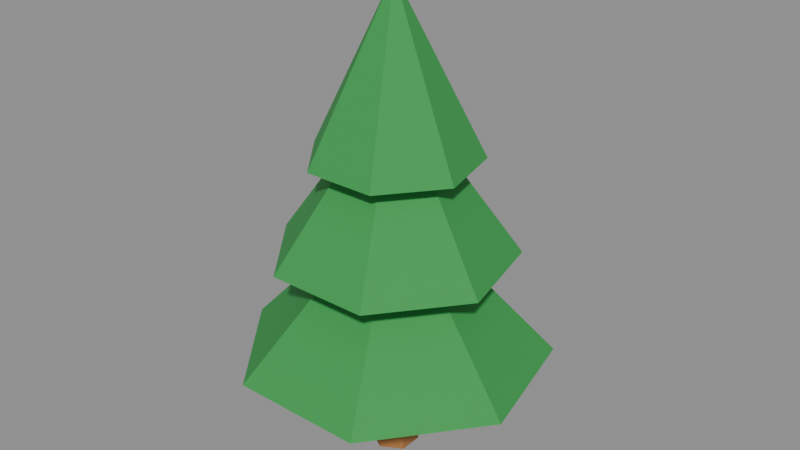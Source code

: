 # Source: ENV_Pine.blend  (saved by Blender 5.2.45; exported with 4.5.12 LTS)
import bpy
from mathutils import Matrix  # noqa: F401  (used for matrix-valued properties, if any)

bpy.ops.wm.read_factory_settings(use_empty=True)
scene = bpy.context.scene
scene.name = 'Scene'

# ---- collections
col_env_pine = bpy.data.collections.new('ENV_Pine'); scene.collection.children.link(col_env_pine)

# ---- materials (node trees are filled in below, after node groups)
mat_m_wood = bpy.data.materials.new('M_Wood')
mat_m_wood.diffuse_color = (0.3916, 0.1651, 0.04971, 1.0)
mat_m_leafdark = bpy.data.materials.new('M_LeafDark')
mat_m_leafdark.diffuse_color = (0.0331, 0.3185, 0.06848, 1.0)

# ---- material node trees
mat_m_wood.use_nodes = True; mat_m_wood.node_tree.nodes.clear()
_N = mat_m_wood.node_tree.nodes; _L = mat_m_wood.node_tree.links
n0 = _N.new('ShaderNodeBsdfPrincipled'); n0.name = 'Principled BSDF'; n0.location = (-200, 100)
n0.inputs[0].default_value = (0.3916, 0.1651, 0.04971, 1.0)
n0.inputs[2].default_value = 0.9
n0.inputs[10].default_value = 0.005
n1 = _N.new('ShaderNodeOutputMaterial'); n1.name = 'Material Output'; n1.location = (200, 100)
_L.new(n0.outputs[0], n1.inputs[0])
n1.is_active_output = True
mat_m_leafdark.use_nodes = True; mat_m_leafdark.node_tree.nodes.clear()
_N = mat_m_leafdark.node_tree.nodes; _L = mat_m_leafdark.node_tree.links
n0 = _N.new('ShaderNodeBsdfPrincipled'); n0.name = 'Principled BSDF'; n0.location = (-200, 100)
n0.inputs[0].default_value = (0.0331, 0.3185, 0.06848, 1.0)
n0.inputs[2].default_value = 0.85
n0.inputs[10].default_value = 0.005
n1 = _N.new('ShaderNodeOutputMaterial'); n1.name = 'Material Output'; n1.location = (200, 100)
_L.new(n0.outputs[0], n1.inputs[0])
n1.is_active_output = True

# ---- meshes
me_trunk = bpy.data.meshes.new('Trunk')
me_trunk.from_pydata([(0.0, 0.2, -0.6), (0.0, 0.2, 0.6), (0.1732, 0.1, -0.6), (0.1732, 0.1, 0.6), (0.1732, -0.1, -0.6), (0.1732, -0.1, 0.6), (0.0, -0.2, -0.6), (0.0, -0.2, 0.6), (-0.1732, -0.1, -0.6), (-0.1732, -0.1, 0.6), (-0.1732, 0.1, -0.6), (-0.1732, 0.1, 0.6)], [], [(0, 1, 3, 2), (2, 3, 5, 4), (4, 5, 7, 6), (6, 7, 9, 8), (3, 1, 11, 9, 7, 5), (8, 9, 11, 10), (10, 11, 1, 0), (0, 2, 4, 6, 8, 10)])
me_trunk.materials.append(mat_m_wood)
me_trunk.update()
me_tier_0 = bpy.data.meshes.new('Tier_0')
me_tier_0.from_pydata([(0.0, 0.0, -0.7), (0.0, 1.3, -0.7), (1.016, 0.8105, -0.7), (1.267, -0.2893, -0.7), (0.564, -1.171, -0.7), (-0.564, -1.171, -0.7), (-1.267, -0.2893, -0.7), (-1.016, 0.8105, -0.7), (0.0, 0.0, 0.7)], [], [(0, 1, 2), (1, 8, 2), (0, 2, 3), (2, 8, 3), (0, 3, 4), (3, 8, 4), (0, 4, 5), (4, 8, 5), (0, 5, 6), (5, 8, 6), (0, 6, 7), (6, 8, 7), (0, 7, 1), (7, 8, 1)])
me_tier_0.materials.append(mat_m_leafdark)
me_tier_0.update()
me_tier_1 = bpy.data.meshes.new('Tier_1')
me_tier_1.from_pydata([(0.0, 0.0, -0.7), (0.0, 1.0, -0.7), (0.7818, 0.6235, -0.7), (0.9749, -0.2225, -0.7), (0.4339, -0.901, -0.7), (-0.4339, -0.901, -0.7), (-0.9749, -0.2225, -0.7), (-0.7818, 0.6235, -0.7), (0.0, 0.0, 0.7)], [], [(0, 1, 2), (1, 8, 2), (0, 2, 3), (2, 8, 3), (0, 3, 4), (3, 8, 4), (0, 4, 5), (4, 8, 5), (0, 5, 6), (5, 8, 6), (0, 6, 7), (6, 8, 7), (0, 7, 1), (7, 8, 1)])
me_tier_1.materials.append(mat_m_leafdark)
me_tier_1.update()
me_tier_2 = bpy.data.meshes.new('Tier_2')
me_tier_2.from_pydata([(0.0, 0.0, -0.7), (0.0, 0.7, -0.7), (0.5473, 0.4364, -0.7), (0.6824, -0.1558, -0.7), (0.3037, -0.6307, -0.7), (-0.3037, -0.6307, -0.7), (-0.6824, -0.1558, -0.7), (-0.5473, 0.4364, -0.7), (0.0, 0.0, 0.7)], [], [(0, 1, 2), (1, 8, 2), (0, 2, 3), (2, 8, 3), (0, 3, 4), (3, 8, 4), (0, 4, 5), (4, 8, 5), (0, 5, 6), (5, 8, 6), (0, 6, 7), (6, 8, 7), (0, 7, 1), (7, 8, 1)])
me_tier_2.materials.append(mat_m_leafdark)
me_tier_2.update()

# ---- objects
ob_trunk = bpy.data.objects.new('Trunk', me_trunk)
ob_tier_0 = bpy.data.objects.new('Tier_0', me_tier_0)
ob_tier_1 = bpy.data.objects.new('Tier_1', me_tier_1)
ob_tier_2 = bpy.data.objects.new('Tier_2', me_tier_2)

# ---- transforms, parenting, visibility, modifiers, constraints
ob_trunk.location = (0.0, 0.0, 0.6)
ob_tier_0.location = (0.0, 0.0, 1.6)
ob_tier_1.location = (0.0, 0.0, 2.5)
ob_tier_2.location = (0.0, 0.0, 3.3)

# ---- collection membership
col_env_pine.objects.link(ob_trunk)
col_env_pine.objects.link(ob_tier_0)
col_env_pine.objects.link(ob_tier_1)
col_env_pine.objects.link(ob_tier_2)

# ---- scene / render settings (as saved in the file)
scene.frame_start = 1; scene.frame_end = 250; scene.frame_set(1)
scene.render.engine = 'BLENDER_EEVEE_NEXT'
scene.render.fps = 30
scene.render.bake_bias = 0.0
scene.render.bake_samples = 0
scene.render.compositor_device = 'GPU'
scene.eevee.use_volume_custom_range = False
scene.eevee.fast_gi_thickness_near = 0.1
scene.eevee.fast_gi_thickness_far = 0.0
scene.eevee.ray_tracing_options.screen_trace_thickness = 0.1
bpy.context.view_layer.update()

# ---- added for rendering (the .blend has no active camera and no usable light): camera, sun + grey world if the file has none
cam_auto = bpy.data.cameras.new('AutoCamera')
cam_auto.lens = 50.0
cam_auto.sensor_width = 36.0
cam_auto.clip_end = 1000.0
ob_auto_camera = bpy.data.objects.new('AutoCamera', cam_auto)
scene.collection.objects.link(ob_auto_camera)
ob_auto_camera.location = (4.94215, -5.86622, 5.95372)
ob_auto_camera.rotation_euler = (1.09748, -7.21219e-08, 0.694738)
scene.camera = ob_auto_camera
light_auto_sun = bpy.data.lights.new('AutoSun', 'SUN')
light_auto_sun.energy = 3.0
light_auto_sun.angle = 0.0523599
ob_auto_sun = bpy.data.objects.new('AutoSun', light_auto_sun)
scene.collection.objects.link(ob_auto_sun)
ob_auto_sun.rotation_euler = (0.872665, 0.174533, 0.523599)
if scene.world is None:
    world_auto = bpy.data.worlds.new('AutoWorld')
    world_auto.color = (0.3, 0.3, 0.3)
    scene.world = world_auto
bpy.context.view_layer.update()
